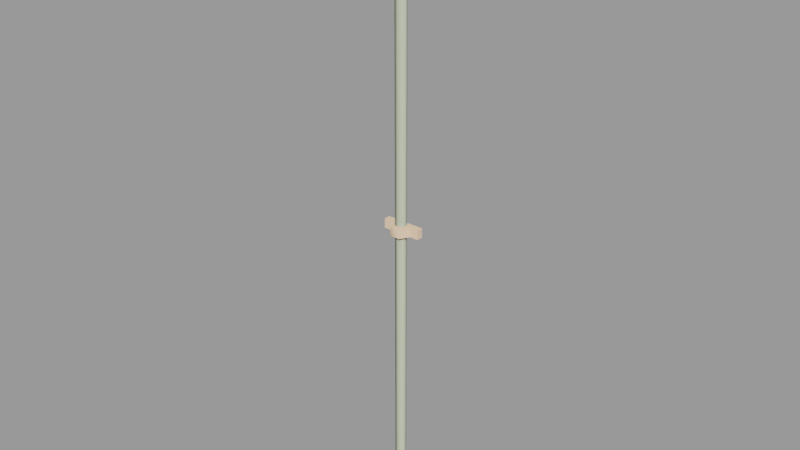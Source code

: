 # Source: conduit_pipe02.blend  (saved by Blender 2.92.15; exported with 4.5.12 LTS)
import bpy
from mathutils import Matrix  # noqa: F401  (used for matrix-valued properties, if any)

bpy.ops.wm.read_factory_settings(use_empty=True)
scene = bpy.context.scene
scene.name = 'conduit_pipe02.qc'

# ---- collections
col_conduit_pipe02 = bpy.data.collections.new('conduit_pipe02'); scene.collection.children.link(col_conduit_pipe02)

# ---- materials (node trees are filled in below, after node groups)
mat_conduit = bpy.data.materials.new('conduit')
mat_conduit.use_transparent_shadow = False
mat_conduit.diffuse_color = (0.9916, 0.6809, 0.4522, 1.0)
mat_phy = bpy.data.materials.new('  phy')
mat_phy.use_transparent_shadow = False
mat_phy.diffuse_color = (0.616, 0.6767, 0.4858, 1.0)

# ---- material node trees

# ---- meshes
me_conduit_pipe02 = bpy.data.meshes.new('conduit_pipe02')
me_conduit_pipe02.from_pydata([(2.432, -3e-06, 71.98), (-2.432, -3e-06, 71.98), (1.216, -2.106, 71.98), (-1.216, -2.106, 71.98), (-4.501, 1.475, 141.8), (-4.501, 0.005023, 141.8), (-4.501, 1.475, 144.0), (-4.501, 0.005023, 144.0), (4.501, 0.005023, 141.8), (4.501, 1.475, 141.8), (4.501, 0.005023, 144.0), (4.501, 1.475, 144.0), (-2.432, -6e-06, 141.8), (2.432, -6e-06, 141.8), (-1.216, -2.106, 141.8), (1.216, -2.106, 141.8), (2.432, -6e-06, 144.0), (1.216, -2.106, 144.0), (-1.216, -2.106, 144.0), (-2.432, -6e-06, 144.0), (-4.501, 1.475, 69.77), (-4.501, 0.005026, 69.77), (-4.501, 1.475, 71.98), (-4.501, 0.005026, 71.98), (4.501, 0.005026, 69.77), (4.501, 1.475, 69.77), (4.501, 0.005026, 71.98), (4.501, 1.475, 71.98), (-2.432, -3e-06, 69.77), (2.432, -3e-06, 69.77), (-1.216, -2.106, 69.77), (1.216, -2.106, 69.77), (1.244, -0.02778, 0.0), (1.244, -0.02778, 72.0), (0.8697, -0.864, 0.0), (0.8697, -0.864, 72.0), (0.0, -1.229, 0.0), (0.0, -1.229, 72.0), (-0.8697, -0.864, 0.0), (-0.8697, -0.864, 72.0), (-1.244, -0.02778, 0.0), (-1.244, -0.02778, 72.0), (-0.8735, 0.8346, 0.0), (-0.8735, 0.8346, 72.0), (0.0, 1.185, 0.0), (0.0, 1.185, 72.0), (0.8735, 0.8346, 0.0), (0.8735, 0.8346, 72.0), (0.8735, 0.8346, 142.9), (1.244, -0.02778, 142.9), (0.0, 1.185, 142.9), (-0.8735, 0.8346, 142.9), (-1.244, -0.02778, 142.9), (-0.8697, -0.864, 142.9), (0.0, -1.229, 142.9), (0.8697, -0.864, 142.9)], [], [(0, 1, 2), (1, 3, 2), (4, 5, 6), (5, 7, 6), (8, 9, 10), (9, 11, 10), (4, 9, 5), (9, 8, 5), (7, 10, 6), (10, 11, 6), (5, 8, 7), (8, 10, 7), (12, 13, 14), (15, 14, 13), (16, 17, 13), (17, 15, 13), (17, 18, 15), (18, 14, 15), (18, 19, 14), (19, 12, 14), (16, 19, 17), (19, 18, 17), (20, 21, 22), (21, 23, 22), (24, 25, 26), (25, 27, 26), (20, 25, 21), (25, 24, 21), (23, 26, 22), (26, 27, 22), (21, 24, 23), (24, 26, 23), (28, 29, 30), (31, 30, 29), (0, 2, 29), (2, 31, 29), (2, 3, 31), (3, 30, 31), (3, 1, 30), (1, 28, 30), (32, 33, 34), (33, 35, 34), (34, 35, 36), (35, 37, 36), (36, 37, 38), (37, 39, 38), (38, 39, 40), (39, 41, 40), (40, 41, 42), (41, 43, 42), (42, 43, 44), (43, 45, 44), (44, 45, 46), (45, 47, 46), (46, 47, 32), (47, 33, 32), (48, 49, 33), (47, 48, 33), (50, 48, 47), (45, 50, 47), (51, 50, 45), (43, 51, 45), (52, 51, 43), (41, 52, 43), (53, 52, 41), (39, 53, 41), (54, 53, 39), (37, 54, 39), (55, 54, 37), (35, 55, 37), (49, 55, 35), (33, 49, 35)])
me_conduit_pipe02.polygons.foreach_set('use_smooth', [True] * 72)
_k = set([(0, 2), (1, 2), (1, 3), (2, 3), (4, 5), (5, 7), (5, 8), (5, 9), (6, 7), (6, 10), (7, 10), (8, 9), (8, 10), (10, 11), (12, 14), (13, 14), (13, 15), (14, 15), (16, 17), (17, 18), (17, 19), (18, 19), (20, 21), (21, 23), (21, 24), (21, 25), (22, 23), (22, 26), (23, 26), (24, 25), (24, 26), (26, 27), (28, 30), (29, 30), (29, 31), (30, 31), (33, 35), (33, 47), (35, 37), (37, 39), (39, 41), (41, 43), (43, 45), (45, 47)])
me_conduit_pipe02.attributes.new('sharp_edge', 'BOOLEAN', 'EDGE').data.foreach_set('value', [ (min(e.vertices), max(e.vertices)) in _k for e in me_conduit_pipe02.edges])
_uv = me_conduit_pipe02.uv_layers.new(name='UVMap')
_uv.uv.foreach_set('vector', [0.2898, 0.007118, 0.4736, 0.007118, 0.3357, 0.08673, 0.4736, 0.007118, 0.4276, 0.08673, 0.3357, 0.08673, 0.96, 0.1383, 0.9949, 0.1383, 0.96, 0.203, 0.9949, 0.1383, 0.9949, 0.203, 0.96, 0.203, 0.6109, 0.1383, 0.6458, 0.1383, 0.6109, 0.203, 0.6458, 0.1383, 0.6458, 0.203, 0.6109, 0.203, 0.96, 0.1383, 0.6458, 0.1383, 0.96, 0.1034, 0.6458, 0.1383, 0.6458, 0.1034, 0.96, 0.1034, 0.96, 0.03872, 0.6458, 0.03872, 0.96, 0.003818, 0.6458, 0.03872, 0.6458, 0.003818, 0.96, 0.003818, 0.96, 0.1034, 0.6458, 0.1034, 0.96, 0.03872, 0.6458, 0.1034, 0.6458, 0.03872, 0.96, 0.03872, 0.5972, 0.2332, 0.4133, 0.2332, 0.5512, 0.1535, 0.4593, 0.1535, 0.5512, 0.1535, 0.4133, 0.2332, 0.2898, 0.007118, 0.3357, 0.08673, 0.2291, 0.04215, 0.3357, 0.08673, 0.275, 0.1218, 0.2291, 0.04215, 0.3357, 0.08673, 0.4276, 0.08673, 0.3357, 0.1568, 0.4276, 0.08673, 0.4276, 0.1568, 0.3357, 0.1568, 0.4276, 0.08673, 0.4736, 0.007118, 0.4883, 0.1218, 0.4736, 0.007118, 0.5343, 0.04215, 0.4883, 0.1218, 0.2898, 0.007118, 0.4736, 0.007118, 0.3357, 0.08673, 0.4736, 0.007118, 0.4276, 0.08673, 0.3357, 0.08673, 0.96, 0.1383, 0.9949, 0.1383, 0.96, 0.203, 0.9949, 0.1383, 0.9949, 0.203, 0.96, 0.203, 0.6109, 0.1383, 0.6458, 0.1383, 0.6109, 0.203, 0.6458, 0.1383, 0.6458, 0.203, 0.6109, 0.203, 0.96, 0.1383, 0.6458, 0.1383, 0.96, 0.1034, 0.6458, 0.1383, 0.6458, 0.1034, 0.96, 0.1034, 0.96, 0.03872, 0.6458, 0.03872, 0.96, 0.003818, 0.6458, 0.03872, 0.6458, 0.003818, 0.96, 0.003818, 0.96, 0.1034, 0.6458, 0.1034, 0.96, 0.03872, 0.6458, 0.1034, 0.6458, 0.03872, 0.96, 0.03872, 0.5972, 0.2332, 0.4133, 0.2332, 0.5512, 0.1535, 0.4593, 0.1535, 0.5512, 0.1535, 0.4133, 0.2332, 0.2898, 0.007118, 0.3357, 0.08673, 0.2291, 0.04215, 0.3357, 0.08673, 0.275, 0.1218, 0.2291, 0.04215, 0.3357, 0.08673, 0.4276, 0.08673, 0.3357, 0.1568, 0.4276, 0.08673, 0.4276, 0.1568, 0.3357, 0.1568, 0.4276, 0.08673, 0.4736, 0.007118, 0.4883, 0.1218, 0.4736, 0.007118, 0.5343, 0.04215, 0.4883, 0.1218, 0.2117, -2.016, 0.2117, 0.9942, 0.1883, -2.016, 0.2117, 0.9942, 0.1883, 0.9942, 0.1883, -2.016, 0.1883, -2.016, 0.1883, 0.9942, 0.1629, -2.016, 0.1883, 0.9942, 0.1629, 0.9942, 0.1629, -2.016, 0.1629, -2.016, 0.1629, 0.9942, 0.1375, -2.016, 0.1629, 0.9942, 0.1375, 0.9942, 0.1375, -2.016, 0.1375, -2.016, 0.1375, 0.9942, 0.114, -2.016, 0.1375, 0.9942, 0.114, 0.9942, 0.114, -2.016, 0.114, -2.016, 0.114, 0.9942, 0.08944, -2.016, 0.114, 0.9942, 0.08944, 0.9942, 0.08944, -2.016, 0.08944, -2.016, 0.08944, 0.9942, 0.06375, -2.016, 0.08944, 0.9942, 0.06375, 0.9942, 0.06375, -2.016, 0.06375, -2.016, 0.06375, 0.9942, 0.03804, -2.016, 0.06375, 0.9942, 0.03804, 0.9942, 0.03804, -2.016, 0.03804, -2.016, 0.03804, 0.9942, 0.0131, -2.016, 0.03804, 0.9942, 0.0131, 0.9942, 0.0131, -2.016, 0.03804, 0.9942, 0.0131, 0.9942, 0.0131, -2.016, 0.03804, -2.016, 0.03804, 0.9942, 0.0131, -2.016, 0.06375, 0.9942, 0.03804, 0.9942, 0.03804, -2.016, 0.06375, -2.016, 0.06375, 0.9942, 0.03804, -2.016, 0.08944, 0.9942, 0.06375, 0.9942, 0.06375, -2.016, 0.08944, -2.016, 0.08944, 0.9942, 0.06375, -2.016, 0.114, 0.9942, 0.08944, 0.9942, 0.08944, -2.016, 0.114, -2.016, 0.114, 0.9942, 0.08944, -2.016, 0.1375, 0.9942, 0.114, 0.9942, 0.114, -2.016, 0.1375, -2.016, 0.1375, 0.9942, 0.114, -2.016, 0.1629, 0.9942, 0.1375, 0.9942, 0.1375, -2.016, 0.1629, -2.016, 0.1629, 0.9942, 0.1375, -2.016, 0.1883, 0.9942, 0.1629, 0.9942, 0.1629, -2.016, 0.1883, -2.016, 0.1883, 0.9942, 0.1629, -2.016, 0.2117, 0.9942, 0.1883, 0.9942, 0.1883, -2.016, 0.2117, -2.016, 0.2117, 0.9942, 0.1883, -2.016])
_uv.active_render = True
_uv = me_conduit_pipe02.uv_layers.new(name='lightmap')
_uv.uv.foreach_set('vector', [0.7712, 0.1528, 0.9221, 0.002002, 0.9221, 0.1528, 0.6174, 0.7682, 0.7682, 0.7682, 0.7682, 0.6174, 0.999, 0.1528, 0.9251, 0.1528, 0.999, 0.002002, 0.2328, 0.9221, 0.3836, 0.9221, 0.3836, 0.8482, 0.2298, 0.999, 0.1558, 0.999, 0.2298, 0.8482, 0.002002, 0.9221, 0.1528, 0.9221, 0.1528, 0.8482, 0.9221, 0.4605, 0.9221, 0.1558, 0.8482, 0.4605, 0.3067, 0.7712, 0.3067, 0.8452, 0.002002, 0.8452, 0.9221, 0.7682, 0.9221, 0.4635, 0.8482, 0.7682, 0.6144, 0.7712, 0.6144, 0.8452, 0.3097, 0.8452, 0.1528, 0.4605, 0.1528, 0.1558, 0.002002, 0.4605, 0.3067, 0.002002, 0.3067, 0.1528, 0.002002, 0.1528, 0.7712, 0.9221, 0.9221, 0.7712, 0.9221, 0.9221, 0.7682, 0.9221, 0.7682, 0.7712, 0.6174, 0.9221, 0.3067, 0.3067, 0.3067, 0.1558, 0.1558, 0.3067, 0.3097, 0.6144, 0.4605, 0.6144, 0.4605, 0.4635, 0.7682, 0.1528, 0.7682, 0.002002, 0.6174, 0.1528, 0.6174, 0.3067, 0.7682, 0.3067, 0.7682, 0.1558, 0.7682, 0.4605, 0.7682, 0.3097, 0.6174, 0.4605, 0.6174, 0.6144, 0.7682, 0.6144, 0.7682, 0.4635, 0.9211, 0.7702, 0.7702, 0.9211, 0.7702, 0.7702, 0.7672, 0.7702, 0.6164, 0.7702, 0.6164, 0.9211, 0.001001, 0.8472, 0.001001, 0.9211, 0.1518, 0.8472, 0.1548, 0.998, 0.1548, 0.8472, 0.2288, 0.8472, 0.2318, 0.8472, 0.2318, 0.9211, 0.3826, 0.8472, 0.9241, 0.1518, 0.9241, 0.001001, 0.998, 0.001001, 0.3087, 0.7702, 0.6134, 0.7702, 0.3087, 0.8442, 0.9211, 0.4625, 0.8472, 0.4625, 0.8472, 0.7672, 0.001001, 0.7702, 0.3057, 0.7702, 0.001001, 0.8442, 0.9211, 0.1548, 0.8472, 0.1548, 0.8472, 0.4595, 0.001001, 0.001001, 0.3057, 0.001001, 0.001001, 0.1518, 0.1518, 0.1548, 0.001001, 0.1548, 0.001001, 0.4595, 0.9211, 0.001001, 0.7702, 0.1518, 0.7702, 0.001001, 0.6164, 0.6164, 0.6164, 0.7672, 0.7672, 0.6164, 0.6164, 0.4625, 0.6164, 0.6134, 0.7672, 0.4625, 0.7672, 0.3087, 0.6164, 0.3087, 0.6164, 0.4595, 0.6164, 0.1548, 0.6164, 0.3057, 0.7672, 0.1548, 0.7672, 0.001001, 0.6164, 0.001001, 0.6164, 0.1518, 0.3087, 0.4625, 0.3087, 0.6134, 0.4595, 0.4625, 0.3057, 0.1548, 0.1548, 0.1548, 0.1548, 0.3057, 0.6144, 0.7682, 0.3097, 0.7682, 0.6144, 0.6943, 0.3087, 0.7672, 0.3087, 0.6933, 0.6134, 0.6933, 0.6144, 0.6144, 0.6144, 0.3097, 0.5405, 0.6144, 0.6134, 0.3087, 0.5395, 0.3087, 0.5395, 0.6134, 0.3067, 0.7682, 0.002002, 0.7682, 0.3067, 0.6943, 0.001001, 0.7672, 0.001001, 0.6933, 0.3057, 0.6933, 0.8452, 0.4605, 0.8452, 0.1558, 0.7712, 0.4605, 0.8442, 0.1548, 0.7702, 0.1548, 0.7702, 0.4595, 0.3067, 0.6913, 0.002002, 0.6913, 0.3067, 0.6174, 0.001001, 0.6903, 0.001001, 0.6164, 0.3057, 0.6164, 0.5375, 0.6144, 0.5375, 0.3097, 0.4635, 0.6144, 0.5365, 0.3087, 0.4625, 0.3087, 0.4625, 0.6134, 0.3067, 0.6144, 0.002002, 0.6144, 0.3067, 0.5405, 0.001001, 0.6134, 0.001001, 0.5395, 0.3057, 0.5395, 0.6144, 0.3067, 0.6144, 0.002002, 0.5405, 0.3067, 0.6134, 0.001001, 0.5395, 0.001001, 0.5395, 0.3057, 0.4605, 0.3866, 0.4605, 0.4605, 0.1558, 0.4605, 0.4605, 0.3067, 0.4605, 0.002002, 0.3866, 0.3067, 0.4605, 0.3097, 0.4605, 0.3836, 0.1558, 0.3836, 0.5375, 0.3067, 0.5375, 0.002002, 0.4635, 0.3067, 0.1548, 0.3826, 0.1548, 0.3087, 0.4595, 0.3087, 0.4625, 0.001001, 0.4625, 0.3057, 0.5365, 0.001001, 0.1548, 0.4595, 0.1548, 0.3856, 0.4595, 0.3856, 0.3856, 0.001001, 0.3856, 0.3057, 0.4595, 0.001001, 0.3067, 0.4635, 0.3067, 0.5375, 0.002002, 0.5375, 0.001001, 0.4625, 0.3057, 0.4625, 0.001001, 0.5365, 0.3097, 0.3067, 0.3836, 0.3067, 0.3836, 0.002002, 0.6144, 0.6913, 0.3097, 0.6913, 0.6144, 0.6174, 0.3826, 0.001001, 0.3087, 0.001001, 0.3087, 0.3057, 0.3087, 0.6164, 0.6134, 0.6164, 0.3087, 0.6903, 0.7712, 0.7682, 0.8452, 0.7682, 0.8452, 0.4635, 0.7702, 0.4625, 0.7702, 0.7672, 0.8442, 0.4625])
me_conduit_pipe02.materials.append(mat_conduit)
me_conduit_pipe02.use_remesh_fix_poles = True
me_conduit_pipe02.use_remesh_preserve_attributes = False
me_conduit_pipe02.use_mirror_vertex_groups = False
me_conduit_pipe02.update()
me_conduit_pipe02.normals_split_custom_set([tuple(v) for v in zip(*[iter([0.0, 0.0, 1.0, 0.0, 0.0, 1.0, 0.0, 0.0, 1.0, 0.0, 0.0, 1.0, 0.0, 0.0, 1.0, 0.0, 0.0, 1.0, -1.0, 0.0, 0.0, -1.0, 0.0, 0.0, -1.0, 0.0, 0.0, -1.0, 0.0, 0.0, -1.0, 0.0, 0.0, -1.0, 0.0, 0.0, 1.0, 0.0, 0.0, 1.0, 0.0, 0.0, 1.0, 0.0, 0.0, 1.0, 0.0, 0.0, 1.0, 0.0, 0.0, 1.0, 0.0, 0.0, 0.0, 0.0, -1.0, 0.0, 0.0, -1.0, 0.0, 0.0, -1.0, 0.0, 0.0, -1.0, 0.0, 0.0, -1.0, 0.0, 0.0, -1.0, 0.0, 0.0, 1.0, 0.0, 0.0, 1.0, 0.0, 0.0, 1.0, 0.0, 0.0, 1.0, 0.0, 0.0, 1.0, 0.0, 0.0, 1.0, 0.0, -1.0, 0.0, 0.0, -1.0, 0.0, 0.0, -1.0, 0.0, 0.0, -1.0, 0.0, 0.0, -1.0, 0.0, 0.0, -1.0, 0.0, 0.0, 0.0, -1.0, 0.0, 0.0, -1.0, 0.0, 0.0, -1.0, 0.0, 0.0, -1.0, 0.0, 0.0, -1.0, 0.0, 0.0, -1.0, 0.866, -0.5, 0.0, 0.6546, -0.7559, 1.652e-08, 0.866, -0.5, 0.0, 0.6546, -0.7559, 1.652e-08, 0.3273, -0.9449, 9.061e-05, 0.866, -0.5, 0.0, 0.6546, -0.7559, 1.652e-08, -0.3273, -0.9449, -8.335e-05, 0.3273, -0.9449, 9.061e-05, -0.3273, -0.9449, -8.335e-05, -0.6546, -0.7559, -1.652e-08, 0.3273, -0.9449, 9.061e-05, -0.3273, -0.9449, -8.335e-05, -0.866, -0.5, 0.0, -0.6546, -0.7559, -1.652e-08, -0.866, -0.5, 0.0, -0.866, -0.5, 0.0, -0.6546, -0.7559, -1.652e-08, 0.0, 0.0, 1.0, 0.0, 0.0, 1.0, 0.0, 0.0, 1.0, 0.0, 0.0, 1.0, 0.0, 0.0, 1.0, 0.0, 0.0, 1.0, -1.0, 0.0, 0.0, -1.0, 0.0, 0.0, -1.0, 0.0, 0.0, -1.0, 0.0, 0.0, -1.0, 0.0, 0.0, -1.0, 0.0, 0.0, 1.0, 0.0, 0.0, 1.0, 0.0, 0.0, 1.0, 0.0, 0.0, 1.0, 0.0, 0.0, 1.0, 0.0, 0.0, 1.0, 0.0, 0.0, 0.0, 0.0, -1.0, 0.0, 0.0, -1.0, 0.0, 0.0, -1.0, 0.0, 0.0, -1.0, 0.0, 0.0, -1.0, 0.0, 0.0, -1.0, 0.0, 0.0, 1.0, 0.0, 0.0, 1.0, 0.0, 0.0, 1.0, 0.0, 0.0, 1.0, 0.0, 0.0, 1.0, 0.0, 0.0, 1.0, 0.0, -1.0, 0.0, 0.0, -1.0, 0.0, 0.0, -1.0, 0.0, 0.0, -1.0, 0.0, 0.0, -1.0, 0.0, 0.0, -1.0, 0.0, 0.0, 0.0, -1.0, 0.0, 0.0, -1.0, 0.0, 0.0, -1.0, 0.0, 0.0, -1.0, 0.0, 0.0, -1.0, 0.0, 0.0, -1.0, 0.866, -0.5, 0.0, 0.6546, -0.7559, -0.0001558, 0.866, -0.5, 0.0, 0.6546, -0.7559, -0.0001558, 0.3273, -0.9449, 8.335e-05, 0.866, -0.5, 0.0, 0.6546, -0.7559, -0.0001558, -0.3273, -0.9449, -6.524e-05, 0.3273, -0.9449, 8.335e-05, -0.3273, -0.9449, -6.524e-05, -0.6547, -0.7559, 6.524e-05, 0.3273, -0.9449, 8.335e-05, -0.3273, -0.9449, -6.524e-05, -0.866, -0.5, 0.0, -0.6547, -0.7559, 6.524e-05, -0.866, -0.5, 0.0, -0.866, -0.5, 0.0, -0.6547, -0.7559, 6.524e-05, 0.9905, 0.1373, 2.214e-11, 0.9884, -0.1522, -7.447e-10, 0.786, -0.6182, -3.202e-08, 0.9884, -0.1522, -7.447e-10, 0.599, -0.8007, -3.155e-08, 0.786, -0.6182, -3.202e-08, 0.786, -0.6182, -3.202e-08, 0.599, -0.8007, -3.155e-08, 0.1384, -0.9904, -4.589e-08, 0.599, -0.8007, -3.155e-08, -0.1384, -0.9904, -4.392e-08, 0.1384, -0.9904, -4.589e-08, 0.1384, -0.9904, -4.589e-08, -0.1384, -0.9904, -4.392e-08, -0.599, -0.8007, -3.226e-08, -0.1384, -0.9904, -4.392e-08, -0.786, -0.6182, -3.129e-08, -0.599, -0.8007, -3.226e-08, -0.599, -0.8007, -3.226e-08, -0.786, -0.6182, -3.129e-08, -0.9884, -0.1522, -2.356e-10, -0.786, -0.6182, -3.129e-08, -0.9905, 0.1373, -4.869e-10, -0.9884, -0.1522, -2.356e-10, -0.9884, -0.1522, -2.356e-10, -0.9905, 0.1373, -4.869e-10, -0.7896, 0.6137, 3.24e-08, -0.9905, 0.1373, -4.869e-10, -0.5945, 0.8041, 3.116e-08, -0.7896, 0.6137, 3.24e-08, -0.7896, 0.6137, 3.24e-08, -0.5945, 0.8041, 3.116e-08, -0.1327, 0.9912, 4.552e-08, -0.5945, 0.8041, 3.116e-08, 0.1327, 0.9912, 4.356e-08, -0.1327, 0.9912, 4.552e-08, -0.1327, 0.9912, 4.552e-08, 0.1327, 0.9912, 4.356e-08, 0.5945, 0.8041, 3.239e-08, 0.1327, 0.9912, 4.356e-08, 0.7896, 0.6137, 3.115e-08, 0.5945, 0.8041, 3.239e-08, 0.5945, 0.8041, 3.239e-08, 0.7896, 0.6137, 3.115e-08, 0.9905, 0.1373, 2.214e-11, 0.7896, 0.6137, 3.115e-08, 0.9884, -0.1522, -7.447e-10, 0.9905, 0.1373, 2.214e-11, 0.7896, 0.6137, 3.975e-08, 0.9884, -0.1522, -2.352e-10, 0.9905, 0.1373, 2.822e-09, 0.5945, 0.8041, 3.4e-08, 0.7896, 0.6137, 3.975e-08, 0.9905, 0.1373, 2.822e-09, 0.1327, 0.9912, 5.32e-08, 0.7896, 0.6137, 3.975e-08, 0.5945, 0.8041, 3.4e-08, -0.1327, 0.9912, 4.921e-08, 0.1327, 0.9912, 5.32e-08, 0.5945, 0.8041, 3.4e-08, -0.5945, 0.8041, 3.573e-08, 0.1327, 0.9912, 5.32e-08, -0.1327, 0.9912, 4.921e-08, -0.7896, 0.6137, 3.798e-08, -0.5945, 0.8041, 3.573e-08, -0.1327, 0.9912, 4.921e-08, -0.9905, 0.1373, 2.833e-09, -0.5945, 0.8041, 3.573e-08, -0.7896, 0.6137, 3.798e-08, -0.9884, -0.1522, -2.371e-10, -0.9905, 0.1373, 2.833e-09, -0.7896, 0.6137, 3.798e-08, -0.786, -0.6182, -3.252e-08, -0.9905, 0.1373, 2.833e-09, -0.9884, -0.1522, -2.371e-10, -0.599, -0.8007, -3.773e-08, -0.786, -0.6182, -3.252e-08, -0.9884, -0.1522, -2.371e-10, -0.1384, -0.9904, -5.375e-08, -0.786, -0.6182, -3.252e-08, -0.599, -0.8007, -3.773e-08, 0.1384, -0.9904, -4.973e-08, -0.1384, -0.9904, -5.375e-08, -0.599, -0.8007, -3.773e-08, 0.599, -0.8007, -3.944e-08, -0.1384, -0.9904, -5.375e-08, 0.1384, -0.9904, -4.973e-08, 0.786, -0.6182, -3.077e-08, 0.599, -0.8007, -3.944e-08, 0.1384, -0.9904, -4.973e-08, 0.9884, -0.1522, -2.352e-10, 0.599, -0.8007, -3.944e-08, 0.786, -0.6182, -3.077e-08, 0.9905, 0.1373, 2.822e-09, 0.9884, -0.1522, -2.352e-10, 0.786, -0.6182, -3.077e-08])] * 3)])
me_conduit_pipe02_physics = bpy.data.meshes.new('conduit_pipe02_physics')
me_conduit_pipe02_physics.from_pydata([(-0.8881, 0.867, 0.0), (-1.256, -0.02102, 0.0), (-0.8881, 0.867, 144.0), (-1.256, -0.02103, 144.0), (-0.8881, -0.9091, 144.0), (-0.8881, -0.9091, 0.0), (0.0, 1.235, 0.0), (0.8881, 0.867, 0.0), (1.256, -0.02102, 0.0), (0.0, -1.277, 0.0), (0.8881, -0.9091, 0.0), (0.0, 1.235, 144.0), (0.0, -1.277, 144.0), (0.8881, 0.867, 144.0), (1.256, -0.02103, 144.0), (0.8881, -0.9091, 144.0)], [], [(0, 1, 2), (2, 1, 3), (4, 3, 5), (5, 3, 1), (6, 7, 8), (6, 8, 0), (0, 8, 1), (1, 8, 9), (1, 9, 5), (9, 8, 10), (2, 11, 6), (2, 6, 0), (4, 5, 12), (5, 9, 12), (4, 2, 3), (4, 12, 2), (12, 11, 2), (12, 13, 11), (12, 14, 13), (12, 15, 14), (10, 14, 15), (10, 8, 14), (12, 10, 15), (12, 9, 10), (8, 13, 14), (8, 7, 13), (11, 13, 6), (6, 13, 7)])
me_conduit_pipe02_physics.polygons.foreach_set('use_smooth', [True] * 28)
_uv = me_conduit_pipe02_physics.uv_layers.new(name='UVMap')
_uv.uv.foreach_set('vector', [0.0, 0.0, 0.0, 0.0, 0.0, 0.0, 0.0, 0.0, 0.0, 0.0, 0.0, 0.0, 0.0, 0.0, 0.0, 0.0, 0.0, 0.0, 0.0, 0.0, 0.0, 0.0, 0.0, 0.0, 0.0, 0.0, 0.0, 0.0, 0.0, 0.0, 0.0, 0.0, 0.0, 0.0, 0.0, 0.0, 0.0, 0.0, 0.0, 0.0, 0.0, 0.0, 0.0, 0.0, 0.0, 0.0, 0.0, 0.0, 0.0, 0.0, 0.0, 0.0, 0.0, 0.0, 0.0, 0.0, 0.0, 0.0, 0.0, 0.0, 0.0, 0.0, 0.0, 0.0, 0.0, 0.0, 0.0, 0.0, 0.0, 0.0, 0.0, 0.0, 0.0, 0.0, 0.0, 0.0, 0.0, 0.0, 0.0, 0.0, 0.0, 0.0, 0.0, 0.0, 0.0, 0.0, 0.0, 0.0, 0.0, 0.0, 0.0, 0.0, 0.0, 0.0, 0.0, 0.0, 0.0, 0.0, 0.0, 0.0, 0.0, 0.0, 0.0, 0.0, 0.0, 0.0, 0.0, 0.0, 0.0, 0.0, 0.0, 0.0, 0.0, 0.0, 0.0, 0.0, 0.0, 0.0, 0.0, 0.0, 0.0, 0.0, 0.0, 0.0, 0.0, 0.0, 0.0, 0.0, 0.0, 0.0, 0.0, 0.0, 0.0, 0.0, 0.0, 0.0, 0.0, 0.0, 0.0, 0.0, 0.0, 0.0, 0.0, 0.0, 0.0, 0.0, 0.0, 0.0, 0.0, 0.0, 0.0, 0.0, 0.0, 0.0, 0.0, 0.0, 0.0, 0.0, 0.0, 0.0, 0.0, 0.0, 0.0, 0.0, 0.0, 0.0, 0.0, 0.0])
me_conduit_pipe02_physics.materials.append(mat_phy)
me_conduit_pipe02_physics.use_remesh_fix_poles = True
me_conduit_pipe02_physics.use_remesh_preserve_attributes = False
me_conduit_pipe02_physics.use_mirror_vertex_groups = False
me_conduit_pipe02_physics.update()
me_conduit_pipe02_physics.normals_split_custom_set([tuple(v) for v in zip(*[iter([-0.707, 0.01486, -0.707, -0.1368, 0.01558, -0.9905, -0.7071, -0.008786, -0.7071, -0.7071, -0.008786, -0.7071, -0.1368, 0.01558, -0.9905, 0.1368, -0.001642, -0.9906, 0.7071, -0.008718, -0.7071, 0.1368, -0.001642, -0.9906, 0.7071, 0.00134, -0.7072, 0.7071, 0.00134, -0.7072, 0.1368, -0.001642, -0.9906, -0.1368, 0.01558, -0.9905, -1.0, 0.004346, -1.222e-05, -0.7071, 0.002524, 0.7071, -0.1367, 0.02128, 0.9904, -1.0, 0.004346, -1.222e-05, -0.1367, 0.02128, 0.9904, -0.707, 0.01486, -0.707, -0.707, 0.01486, -0.707, -0.1367, 0.02128, 0.9904, -0.1368, 0.01558, -0.9905, -0.1368, 0.01558, -0.9905, -0.1367, 0.02128, 0.9904, 0.9998, 0.01748, -6.789e-05, -0.1368, 0.01558, -0.9905, 0.9998, 0.01748, -6.789e-05, 0.7071, 0.00134, -0.7072, 0.9998, 0.01748, -6.789e-05, -0.1367, 0.02128, 0.9904, 0.7071, 0.001328, 0.7071, -0.7071, -0.008786, -0.7071, -0.9998, -0.01741, 4.301e-06, -1.0, 0.004346, -1.222e-05, -0.7071, -0.008786, -0.7071, -1.0, 0.004346, -1.222e-05, -0.707, 0.01486, -0.707, 0.7071, -0.008718, -0.7071, 0.7071, 0.00134, -0.7072, 0.9999, -0.0162, 9.596e-06, 0.7071, 0.00134, -0.7072, 0.9998, 0.01748, -6.789e-05, 0.9999, -0.0162, 9.596e-06, 0.7071, -0.008718, -0.7071, -0.7071, -0.008786, -0.7071, 0.1368, -0.001642, -0.9906, 0.7071, -0.008718, -0.7071, 0.9999, -0.0162, 9.596e-06, -0.7071, -0.008786, -0.7071, 0.9999, -0.0162, 9.596e-06, -0.9998, -0.01741, 4.301e-06, -0.7071, -0.008786, -0.7071, 0.9999, -0.0162, 9.596e-06, -0.7071, -0.007463, 0.7071, -0.9998, -0.01741, 4.301e-06, 0.9999, -0.0162, 9.596e-06, 0.1367, -0.005761, 0.9906, -0.7071, -0.007463, 0.7071, 0.9999, -0.0162, 9.596e-06, 0.7071, -0.002578, 0.7071, 0.1367, -0.005761, 0.9906, 0.7071, 0.001328, 0.7071, 0.1367, -0.005761, 0.9906, 0.7071, -0.002578, 0.7071, 0.7071, 0.001328, 0.7071, -0.1367, 0.02128, 0.9904, 0.1367, -0.005761, 0.9906, 0.9999, -0.0162, 9.596e-06, 0.7071, 0.001328, 0.7071, 0.7071, -0.002578, 0.7071, 0.9999, -0.0162, 9.596e-06, 0.9998, 0.01748, -6.789e-05, 0.7071, 0.001328, 0.7071, -0.1367, 0.02128, 0.9904, -0.7071, -0.007463, 0.7071, 0.1367, -0.005761, 0.9906, -0.1367, 0.02128, 0.9904, -0.7071, 0.002524, 0.7071, -0.7071, -0.007463, 0.7071, -0.9998, -0.01741, 4.301e-06, -0.7071, -0.007463, 0.7071, -1.0, 0.004346, -1.222e-05, -1.0, 0.004346, -1.222e-05, -0.7071, -0.007463, 0.7071, -0.7071, 0.002524, 0.7071])] * 3)])
arm_conduit_pipe02_qc_skeleton = bpy.data.armatures.new('conduit_pipe02.qc_skeleton')  # bones are not reproduced

# ---- objects
ob_conduit_pipe02_qc_skeleton = bpy.data.objects.new('conduit_pipe02.qc_skeleton', arm_conduit_pipe02_qc_skeleton)
ob_conduit_pipe02 = bpy.data.objects.new('conduit_pipe02', me_conduit_pipe02)
ob_conduit_pipe02_physics = bpy.data.objects.new('conduit_pipe02_physics', me_conduit_pipe02_physics)

# ---- transforms, parenting, visibility, modifiers, constraints
ob_conduit_pipe02_qc_skeleton.location = (0.0, 0.0, 0.0)
ob_conduit_pipe02_qc_skeleton.show_in_front = True
ob_conduit_pipe02_qc_skeleton.lineart.crease_threshold = 0.0
ob_conduit_pipe02.parent = ob_conduit_pipe02_qc_skeleton
ob_conduit_pipe02.location = (0.0, 0.0, 0.0)
ob_conduit_pipe02.lineart.crease_threshold = 0.0
_vg = ob_conduit_pipe02.vertex_groups.new(name='static_prop')
_vg.add([0, 1, 2, 3, 4, 5, 6, 7, 8, 9, 10, 11, 12, 13, 14, 15, 16, 17, 18, 19, 20, 21, 22, 23, 24, 25, 26, 27, 28, 29, 30, 31, 32, 33, 34, 35, 36, 37, 38, 39, 40, 41, 42, 43, 44, 45, 46, 47, 48, 49, 50, 51, 52, 53, 54, 55], 1.0, 'REPLACE')
_m = ob_conduit_pipe02.modifiers.new('Armature', 'ARMATURE')
_m.object = ob_conduit_pipe02_qc_skeleton
ob_conduit_pipe02_physics.parent = ob_conduit_pipe02_qc_skeleton
ob_conduit_pipe02_physics.location = (0.0, 0.0, 0.0)
ob_conduit_pipe02_physics.display_type = 'SOLID'
ob_conduit_pipe02_physics.show_wire = True
ob_conduit_pipe02_physics.lineart.crease_threshold = 0.0
_vg = ob_conduit_pipe02_physics.vertex_groups.new(name='static_prop')
_vg.add([0, 1, 2, 3, 4, 5, 6, 7, 8, 9, 10, 11, 12, 13, 14, 15], 1.0, 'REPLACE')
_m = ob_conduit_pipe02_physics.modifiers.new('Armature', 'ARMATURE')
_m.object = ob_conduit_pipe02_qc_skeleton

# ---- collection membership
scene.collection.objects.link(ob_conduit_pipe02_qc_skeleton)
scene.collection.objects.link(ob_conduit_pipe02)
scene.collection.objects.link(ob_conduit_pipe02_physics)
col_conduit_pipe02.objects.link(ob_conduit_pipe02_qc_skeleton)
col_conduit_pipe02.objects.link(ob_conduit_pipe02)
col_conduit_pipe02.objects.link(ob_conduit_pipe02_physics)

# ---- scene / render settings (as saved in the file)
scene.frame_start = 1; scene.frame_end = 250; scene.frame_set(0)
scene.render.engine = 'BLENDER_EEVEE_NEXT'
scene.cycles.use_denoising = False
scene.cycles.samples = 128
scene.cycles.sampling_pattern = 'TABULATED_SOBOL'
scene.cycles.use_adaptive_sampling = False
scene.cycles.use_light_tree = False
scene.view_settings.view_transform = 'Filmic'
bpy.context.view_layer.update()

# ---- added for rendering (the .blend has no active camera and no usable light): camera, sun + grey world if the file has none
cam_auto = bpy.data.cameras.new('AutoCamera')
cam_auto.lens = 50.0
cam_auto.sensor_width = 36.0
cam_auto.clip_end = 2343.5
ob_auto_camera = bpy.data.objects.new('AutoCamera', cam_auto)
scene.collection.objects.link(ob_auto_camera)
ob_auto_camera.location = (133.534, -160.556, 178.827)
ob_auto_camera.rotation_euler = (1.09748, -7.21219e-08, 0.694738)
scene.camera = ob_auto_camera
light_auto_sun = bpy.data.lights.new('AutoSun', 'SUN')
light_auto_sun.energy = 3.0
light_auto_sun.angle = 0.0523599
ob_auto_sun = bpy.data.objects.new('AutoSun', light_auto_sun)
scene.collection.objects.link(ob_auto_sun)
ob_auto_sun.rotation_euler = (0.872665, 0.174533, 0.523599)
if scene.world is None:
    world_auto = bpy.data.worlds.new('AutoWorld')
    world_auto.color = (0.3, 0.3, 0.3)
    scene.world = world_auto
bpy.context.view_layer.update()
